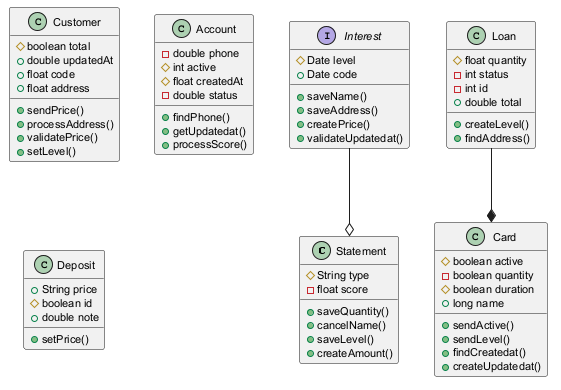

The diagram above was rendered by PlantUML. Its source (embedded in the PNG):
@startuml
skinparam defaultFontSize 11
class Statement {
  #String type
  -float score
  +saveQuantity()
  +cancelName()
  +saveLevel()
  +createAmount()
}
class Customer {
  #boolean total
  +double updatedAt
  +float code
  +float address
  +sendPrice()
  +processAddress()
  +validatePrice()
  +setLevel()
}
class Account {
  -double phone
  #int active
  #float createdAt
  -double status
  +findPhone()
  +getUpdatedat()
  +processScore()
}
class Card {
  #boolean active
  -boolean quantity
  #boolean duration
  +long name
  +sendActive()
  +sendLevel()
  +findCreatedat()
  +createUpdatedat()
}
class Deposit {
  +String price
  #boolean id
  +double note
  +setPrice()
}
interface Interest {
  #Date level
  +Date code
  +saveName()
  +saveAddress()
  +createPrice()
  +validateUpdatedat()
}
class Loan {
  #float quantity
  -int status
  -int id
  +double total
  +createLevel()
  +findAddress()
}
Loan --* Card
Interest --o Statement
@enduml